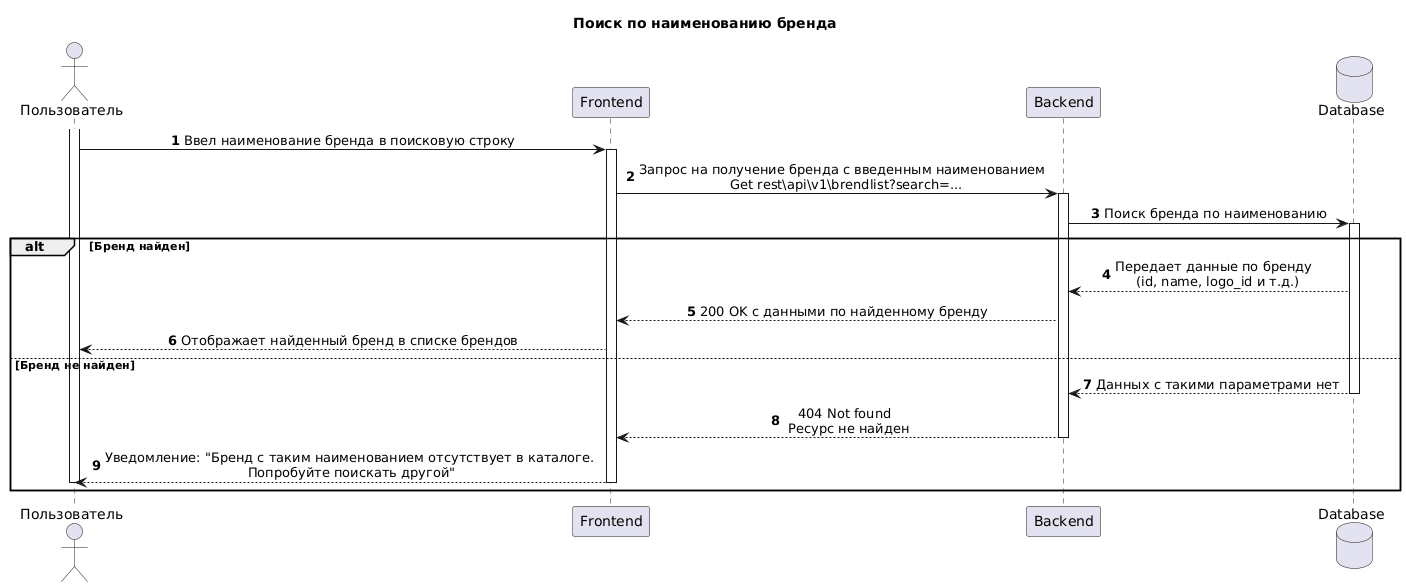

The diagram above was rendered by PlantUML. Its source (embedded in the PNG):
@startuml
actor "Пользователь" as u
participant "Frontend" as f
participant "Backend" as b
database "Database" as d
skinparam sequenceMessageAlign center
title Поиск по наименованию бренда
autonumber 
u++
u->f++:Ввел наименование бренда в поисковую строку
f->b++:Запрос на получение бренда с введенным наименованием \n Get rest\api\v1\brendlist?search=...
b->d++:Поиск бренда по наименованию
alt Бренд найден
d-->b:Передает данные по бренду \n (id, name, logo_id и т.д.)
b-->f:200 OK с данными по найденному бренду
f-->u:Отображает найденный бренд в списке брендов
else Бренд не найден
d-->b--: Данных c такими параметрами нет
b-->f--:404 Not found \n Ресурс не найден
f-->u--: Уведомление: "Бренд с таким наименованием отсутствует в каталоге.\n Попробуйте поискать другой"
u--
end
@enduml